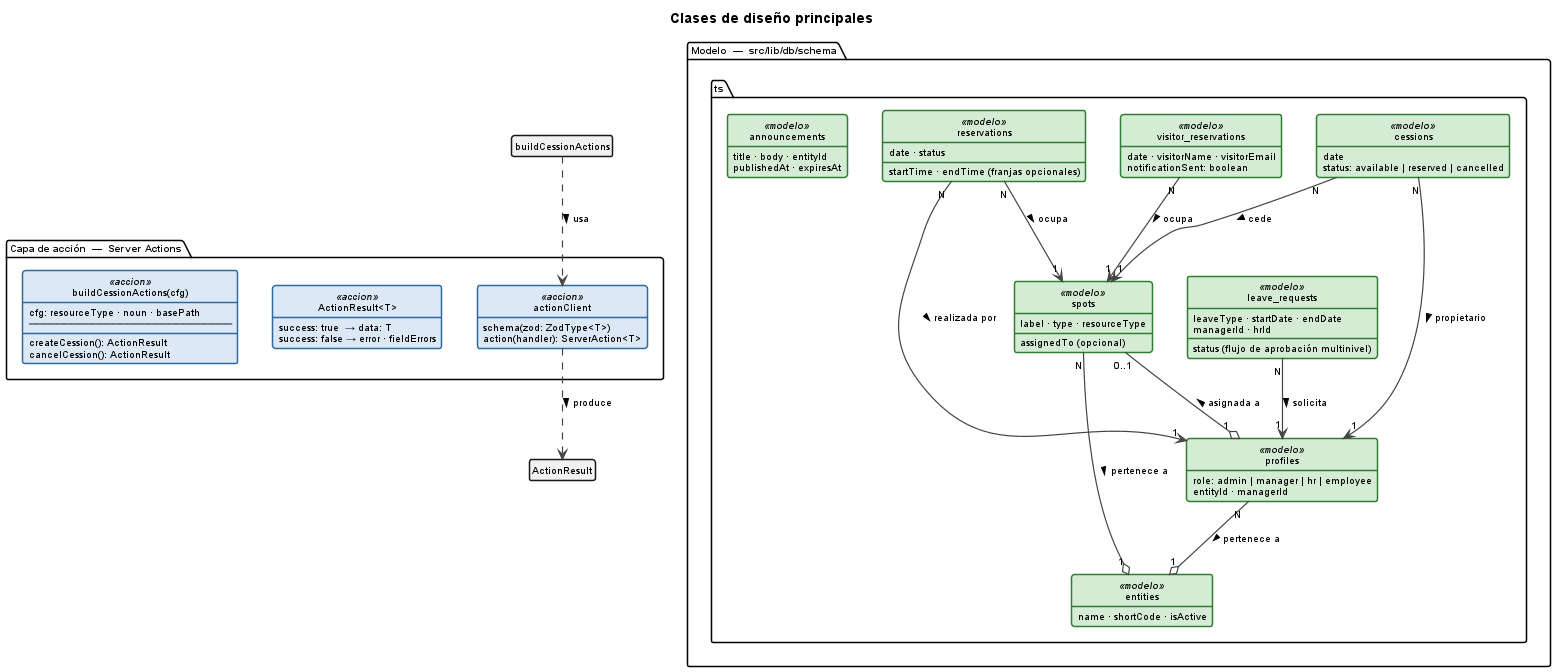

The diagram above was rendered by PlantUML. Its source (embedded in the PNG):
@startuml clasesDiseño

hide circle
hide empty members

skinparam defaultFontName Arial
skinparam defaultFontSize 10
skinparam classBorderThickness 1.5
skinparam arrowThickness 1.2
skinparam arrowColor #444444
skinparam backgroundColor #FFFFFF

skinparam class {
  BackgroundColor<<modelo>>  #d5ecd4
  BorderColor<<modelo>>      #2e7d32
  BackgroundColor<<accion>>  #dce8f5
  BorderColor<<accion>>      #2d6a9f
}

title Clases de diseño principales

package "Modelo  —  src/lib/db/schema.ts" {

  class "profiles" <<modelo>> {
    role: admin | manager | hr | employee
    entityId · managerId
  }

  class "entities" <<modelo>> {
    name · shortCode · isActive
  }

  class "spots" <<modelo>> {
    label · type · resourceType
    assignedTo (opcional)
  }

  class "reservations" <<modelo>> {
    date · status
    startTime · endTime (franjas opcionales)
  }

  class "cessions" <<modelo>> {
    date
    status: available | reserved | cancelled
  }

  class "leave_requests" <<modelo>> {
    leaveType · startDate · endDate
    status (flujo de aprobación multinivel)
    managerId · hrId
  }

  class "visitor_reservations" <<modelo>> {
    date · visitorName · visitorEmail
    notificationSent: boolean
  }

  class "announcements" <<modelo>> {
    title · body · entityId
    publishedAt · expiresAt
  }
}

package "Capa de acción  —  Server Actions" {

  class "actionClient" <<accion>> {
    schema(zod: ZodType<T>)
    action(handler): ServerAction<T>
  }

  class "ActionResult<T>" <<accion>> {
    success: true  → data: T
    success: false → error · fieldErrors
  }

  class "buildCessionActions(cfg)" <<accion>> {
    cfg: resourceType · noun · basePath
    ─────────────────────────────
    createCession(): ActionResult
    cancelCession(): ActionResult
  }
}

' ── Relaciones del modelo ─────────────────────────────────────
profiles             "N" --o "1" entities          : pertenece a >
spots                "N" --o "1" entities          : pertenece a >
spots                "0..1" --o "1" profiles       : < asignada a
reservations         "N" --> "1" spots             : ocupa >
reservations         "N" --> "1" profiles          : realizada por >
cessions             "N" --> "1" spots             : cede >
cessions             "N" --> "1" profiles          : propietario >
leave_requests       "N" --> "1" profiles          : solicita >
visitor_reservations "N" --> "1" spots             : ocupa >

' ── Relaciones de acción ──────────────────────────────────────
actionClient        ..> ActionResult      : produce >
buildCessionActions ..> actionClient      : usa >

@enduml